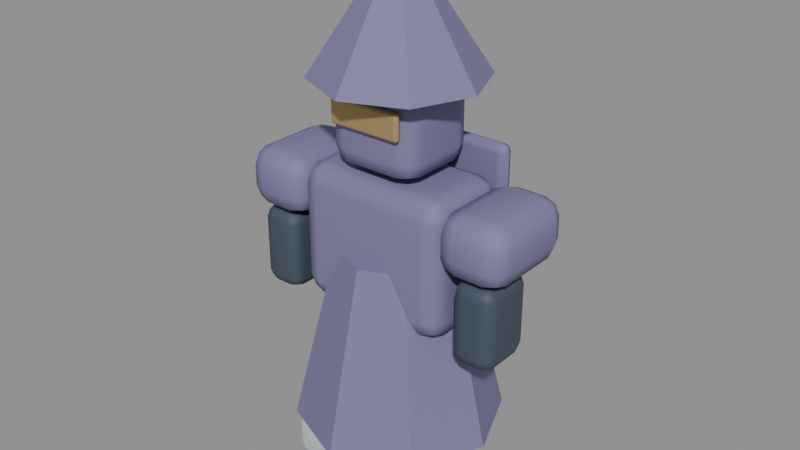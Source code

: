# Source: mage_animated.blend  (saved by Blender 5.0.119; exported with 4.5.12 LTS)
import bpy
from mathutils import Matrix  # noqa: F401  (used for matrix-valued properties, if any)

bpy.ops.wm.read_factory_settings(use_empty=True)
scene = bpy.context.scene
scene.name = 'RIFT_animated_mage'

# ---- materials (node trees are filled in below, after node groups)
mat_undersuit_004 = bpy.data.materials.new('Undersuit.004')
mat_undersuit_004.diffuse_color = (0.055, 0.075, 0.11, 1.0)
mat_weathered_brass_004 = bpy.data.materials.new('Weathered brass.004')
mat_weathered_brass_004.diffuse_color = (0.54, 0.39, 0.18, 1.0)
mat_mage_armor_001 = bpy.data.materials.new('mage armor.001')
mat_mage_armor_001.diffuse_color = (0.2, 0.18, 0.34, 1.0)
mat_ivory_armor_004 = bpy.data.materials.new('Ivory armor.004')
mat_ivory_armor_004.diffuse_color = (0.68, 0.76, 0.79, 1.0)

# ---- material node trees
mat_undersuit_004.use_nodes = True; mat_undersuit_004.node_tree.nodes.clear()
_N = mat_undersuit_004.node_tree.nodes; _L = mat_undersuit_004.node_tree.links
n0 = _N.new('ShaderNodeBsdfPrincipled'); n0.name = 'Principled BSDF'; n0.location = (-200, 100)
n0.inputs[0].default_value = (0.055, 0.075, 0.11, 1.0)
n0.inputs[2].default_value = 0.65
n1 = _N.new('ShaderNodeOutputMaterial'); n1.name = 'Material Output'; n1.location = (200, 100)
_L.new(n0.outputs[0], n1.inputs[0])
n1.is_active_output = True
mat_weathered_brass_004.use_nodes = True; mat_weathered_brass_004.node_tree.nodes.clear()
_N = mat_weathered_brass_004.node_tree.nodes; _L = mat_weathered_brass_004.node_tree.links
n0 = _N.new('ShaderNodeBsdfPrincipled'); n0.name = 'Principled BSDF'; n0.location = (-200, 100)
n0.inputs[0].default_value = (0.54, 0.39, 0.18, 1.0)
n0.inputs[1].default_value = 0.6
n0.inputs[2].default_value = 0.65
n1 = _N.new('ShaderNodeOutputMaterial'); n1.name = 'Material Output'; n1.location = (200, 100)
_L.new(n0.outputs[0], n1.inputs[0])
n1.is_active_output = True
mat_mage_armor_001.use_nodes = True; mat_mage_armor_001.node_tree.nodes.clear()
_N = mat_mage_armor_001.node_tree.nodes; _L = mat_mage_armor_001.node_tree.links
n0 = _N.new('ShaderNodeBsdfPrincipled'); n0.name = 'Principled BSDF'; n0.location = (-200, 100)
n0.inputs[0].default_value = (0.2, 0.18, 0.34, 1.0)
n0.inputs[2].default_value = 0.75
n1 = _N.new('ShaderNodeOutputMaterial'); n1.name = 'Material Output'; n1.location = (200, 100)
_L.new(n0.outputs[0], n1.inputs[0])
n1.is_active_output = True
mat_ivory_armor_004.use_nodes = True; mat_ivory_armor_004.node_tree.nodes.clear()
_N = mat_ivory_armor_004.node_tree.nodes; _L = mat_ivory_armor_004.node_tree.links
n0 = _N.new('ShaderNodeBsdfPrincipled'); n0.name = 'Principled BSDF'; n0.location = (-200, 100)
n0.inputs[0].default_value = (0.68, 0.76, 0.79, 1.0)
n0.inputs[1].default_value = 0.4
n0.inputs[2].default_value = 0.65
n1 = _N.new('ShaderNodeOutputMaterial'); n1.name = 'Material Output'; n1.location = (200, 100)
_L.new(n0.outputs[0], n1.inputs[0])
n1.is_active_output = True

# ---- meshes
me_cube_100 = bpy.data.meshes.new('Cube.100')
me_cube_100.from_pydata([(-0.24, -0.18, -0.11), (-0.24, -0.18, 0.11), (-0.24, 0.18, -0.11), (-0.24, 0.18, 0.11), (0.24, -0.18, -0.11), (0.24, -0.18, 0.11), (0.24, 0.18, -0.11), (0.24, 0.18, 0.11)], [], [(0, 1, 3, 2), (2, 3, 7, 6), (6, 7, 5, 4), (4, 5, 1, 0), (2, 6, 4, 0), (7, 3, 1, 5)])
_uv = me_cube_100.uv_layers.new(name='UVMap')
_uv.uv.foreach_set('vector', [0.375, 0.0, 0.625, 0.0, 0.625, 0.25, 0.375, 0.25, 0.375, 0.25, 0.625, 0.25, 0.625, 0.5, 0.375, 0.5, 0.375, 0.5, 0.625, 0.5, 0.625, 0.75, 0.375, 0.75, 0.375, 0.75, 0.625, 0.75, 0.625, 1.0, 0.375, 1.0, 0.125, 0.5, 0.375, 0.5, 0.375, 0.75, 0.125, 0.75, 0.625, 0.5, 0.875, 0.5, 0.875, 0.75, 0.625, 0.75])
me_cube_100.materials.append(mat_undersuit_004)
me_cube_100.update()
me_cube_101 = bpy.data.meshes.new('Cube.101')
me_cube_101.from_pydata([(-0.18, -0.0175, -0.065), (-0.18, -0.0175, 0.065), (-0.18, 0.0175, -0.065), (-0.18, 0.0175, 0.065), (0.18, -0.0175, -0.065), (0.18, -0.0175, 0.065), (0.18, 0.0175, -0.065), (0.18, 0.0175, 0.065)], [], [(0, 1, 3, 2), (2, 3, 7, 6), (6, 7, 5, 4), (4, 5, 1, 0), (2, 6, 4, 0), (7, 3, 1, 5)])
_uv = me_cube_101.uv_layers.new(name='UVMap')
_uv.uv.foreach_set('vector', [0.375, 0.0, 0.625, 0.0, 0.625, 0.25, 0.375, 0.25, 0.375, 0.25, 0.625, 0.25, 0.625, 0.5, 0.375, 0.5, 0.375, 0.5, 0.625, 0.5, 0.625, 0.75, 0.375, 0.75, 0.375, 0.75, 0.625, 0.75, 0.625, 1.0, 0.375, 1.0, 0.125, 0.5, 0.375, 0.5, 0.375, 0.75, 0.125, 0.75, 0.625, 0.5, 0.875, 0.5, 0.875, 0.75, 0.625, 0.75])
me_cube_101.materials.append(mat_weathered_brass_004)
me_cube_101.update()
me_cube_102 = bpy.data.meshes.new('Cube.102')
me_cube_102.from_pydata([(-0.17, -0.25, -0.15), (-0.17, -0.25, 0.15), (-0.17, 0.25, -0.15), (-0.17, 0.25, 0.15), (0.17, -0.25, -0.15), (0.17, -0.25, 0.15), (0.17, 0.25, -0.15), (0.17, 0.25, 0.15)], [], [(0, 1, 3, 2), (2, 3, 7, 6), (6, 7, 5, 4), (4, 5, 1, 0), (2, 6, 4, 0), (7, 3, 1, 5)])
_uv = me_cube_102.uv_layers.new(name='UVMap')
_uv.uv.foreach_set('vector', [0.375, 0.0, 0.625, 0.0, 0.625, 0.25, 0.375, 0.25, 0.375, 0.25, 0.625, 0.25, 0.625, 0.5, 0.375, 0.5, 0.375, 0.5, 0.625, 0.5, 0.625, 0.75, 0.375, 0.75, 0.375, 0.75, 0.625, 0.75, 0.625, 1.0, 0.375, 1.0, 0.125, 0.5, 0.375, 0.5, 0.375, 0.75, 0.125, 0.75, 0.625, 0.5, 0.875, 0.5, 0.875, 0.75, 0.625, 0.75])
me_cube_102.materials.append(mat_mage_armor_001)
me_cube_102.update()
me_cube_103 = bpy.data.meshes.new('Cube.103')
me_cube_103.from_pydata([(-0.17, -0.25, -0.15), (-0.17, -0.25, 0.15), (-0.17, 0.25, -0.15), (-0.17, 0.25, 0.15), (0.17, -0.25, -0.15), (0.17, -0.25, 0.15), (0.17, 0.25, -0.15), (0.17, 0.25, 0.15)], [], [(0, 1, 3, 2), (2, 3, 7, 6), (6, 7, 5, 4), (4, 5, 1, 0), (2, 6, 4, 0), (7, 3, 1, 5)])
_uv = me_cube_103.uv_layers.new(name='UVMap')
_uv.uv.foreach_set('vector', [0.375, 0.0, 0.625, 0.0, 0.625, 0.25, 0.375, 0.25, 0.375, 0.25, 0.625, 0.25, 0.625, 0.5, 0.375, 0.5, 0.375, 0.5, 0.625, 0.5, 0.625, 0.75, 0.375, 0.75, 0.375, 0.75, 0.625, 0.75, 0.625, 1.0, 0.375, 1.0, 0.125, 0.5, 0.375, 0.5, 0.375, 0.75, 0.125, 0.75, 0.625, 0.5, 0.875, 0.5, 0.875, 0.75, 0.625, 0.75])
me_cube_103.materials.append(mat_mage_armor_001)
me_cube_103.update()
me_cone_004 = bpy.data.meshes.new('Cone.004')
me_cone_004.from_pydata([(0.0, 0.5, -0.44), (0.0, 0.29, 0.44), (0.3536, 0.3536, -0.44), (0.2051, 0.2051, 0.44), (0.5, 0.0, -0.44), (0.29, 0.0, 0.44), (0.3536, -0.3536, -0.44), (0.2051, -0.2051, 0.44), (0.0, -0.5, -0.44), (0.0, -0.29, 0.44), (-0.3536, -0.3536, -0.44), (-0.2051, -0.2051, 0.44), (-0.5, 0.0, -0.44), (-0.29, 0.0, 0.44), (-0.3536, 0.3536, -0.44), (-0.2051, 0.2051, 0.44)], [], [(0, 1, 3, 2), (2, 3, 5, 4), (4, 5, 7, 6), (6, 7, 9, 8), (8, 9, 11, 10), (10, 11, 13, 12), (3, 1, 15, 13, 11, 9, 7, 5), (12, 13, 15, 14), (14, 15, 1, 0), (0, 2, 4, 6, 8, 10, 12, 14)])
_uv = me_cone_004.uv_layers.new(name='UVMap')
_uv.uv.foreach_set('vector', [1.0, 0.5, 1.0, 1.0, 0.875, 1.0, 0.875, 0.5, 0.875, 0.5, 0.875, 1.0, 0.75, 1.0, 0.75, 0.5, 0.75, 0.5, 0.75, 1.0, 0.625, 1.0, 0.625, 0.5, 0.625, 0.5, 0.625, 1.0, 0.5, 1.0, 0.5, 0.5, 0.5, 0.5, 0.5, 1.0, 0.375, 1.0, 0.375, 0.5, 0.375, 0.5, 0.375, 1.0, 0.25, 1.0, 0.25, 0.5, 0.4197, 0.4197, 0.25, 0.49, 0.08029, 0.4197, 0.01, 0.25, 0.08029, 0.08029, 0.25, 0.01, 0.4197, 0.08029, 0.49, 0.25, 0.25, 0.5, 0.25, 1.0, 0.125, 1.0, 0.125, 0.5, 0.125, 0.5, 0.125, 1.0, 0.0, 1.0, 0.0, 0.5, 0.75, 0.49, 0.9197, 0.4197, 0.99, 0.25, 0.9197, 0.08029, 0.75, 0.01, 0.5803, 0.08029, 0.51, 0.25, 0.5803, 0.4197])
me_cone_004.materials.append(mat_mage_armor_001)
me_cone_004.update()
me_cube_104 = bpy.data.meshes.new('Cube.104')
me_cube_104.from_pydata([(-0.37, -0.04, -0.475), (-0.37, -0.04, 0.475), (-0.37, 0.04, -0.475), (-0.37, 0.04, 0.475), (0.37, -0.04, -0.475), (0.37, -0.04, 0.475), (0.37, 0.04, -0.475), (0.37, 0.04, 0.475)], [], [(0, 1, 3, 2), (2, 3, 7, 6), (6, 7, 5, 4), (4, 5, 1, 0), (2, 6, 4, 0), (7, 3, 1, 5)])
_uv = me_cube_104.uv_layers.new(name='UVMap')
_uv.uv.foreach_set('vector', [0.375, 0.0, 0.625, 0.0, 0.625, 0.25, 0.375, 0.25, 0.375, 0.25, 0.625, 0.25, 0.625, 0.5, 0.375, 0.5, 0.375, 0.5, 0.625, 0.5, 0.625, 0.75, 0.375, 0.75, 0.375, 0.75, 0.625, 0.75, 0.625, 1.0, 0.375, 1.0, 0.125, 0.5, 0.375, 0.5, 0.375, 0.75, 0.125, 0.75, 0.625, 0.5, 0.875, 0.5, 0.875, 0.75, 0.625, 0.75])
me_cube_104.materials.append(mat_mage_armor_001)
me_cube_104.update()
me_cone_005 = bpy.data.meshes.new('Cone.005')
me_cone_005.from_pydata([(0.0, 0.4, -0.275), (0.0, 0.04, 0.275), (0.2828, 0.2828, -0.275), (0.02828, 0.02828, 0.275), (0.4, 0.0, -0.275), (0.04, 0.0, 0.275), (0.2828, -0.2828, -0.275), (0.02828, -0.02828, 0.275), (0.0, -0.4, -0.275), (0.0, -0.04, 0.275), (-0.2828, -0.2828, -0.275), (-0.02828, -0.02828, 0.275), (-0.4, 0.0, -0.275), (-0.04, 0.0, 0.275), (-0.2828, 0.2828, -0.275), (-0.02828, 0.02828, 0.275)], [], [(0, 1, 3, 2), (2, 3, 5, 4), (4, 5, 7, 6), (6, 7, 9, 8), (8, 9, 11, 10), (10, 11, 13, 12), (3, 1, 15, 13, 11, 9, 7, 5), (12, 13, 15, 14), (14, 15, 1, 0), (0, 2, 4, 6, 8, 10, 12, 14)])
_uv = me_cone_005.uv_layers.new(name='UVMap')
_uv.uv.foreach_set('vector', [1.0, 0.5, 1.0, 1.0, 0.875, 1.0, 0.875, 0.5, 0.875, 0.5, 0.875, 1.0, 0.75, 1.0, 0.75, 0.5, 0.75, 0.5, 0.75, 1.0, 0.625, 1.0, 0.625, 0.5, 0.625, 0.5, 0.625, 1.0, 0.5, 1.0, 0.5, 0.5, 0.5, 0.5, 0.5, 1.0, 0.375, 1.0, 0.375, 0.5, 0.375, 0.5, 0.375, 1.0, 0.25, 1.0, 0.25, 0.5, 0.4197, 0.4197, 0.25, 0.49, 0.08029, 0.4197, 0.01, 0.25, 0.08029, 0.08029, 0.25, 0.01, 0.4197, 0.08029, 0.49, 0.25, 0.25, 0.5, 0.25, 1.0, 0.125, 1.0, 0.125, 0.5, 0.125, 0.5, 0.125, 1.0, 0.0, 1.0, 0.0, 0.5, 0.75, 0.49, 0.9197, 0.4197, 0.99, 0.25, 0.9197, 0.08029, 0.75, 0.01, 0.5803, 0.08029, 0.51, 0.25, 0.5803, 0.4197])
me_cone_005.materials.append(mat_mage_armor_001)
me_cone_005.update()
me_cube_105 = bpy.data.meshes.new('Cube.105')
me_cube_105.from_pydata([(-0.12, -0.14, -0.325), (-0.12, -0.14, 0.325), (-0.12, 0.14, -0.325), (-0.12, 0.14, 0.325), (0.12, -0.14, -0.325), (0.12, -0.14, 0.325), (0.12, 0.14, -0.325), (0.12, 0.14, 0.325)], [], [(0, 1, 3, 2), (2, 3, 7, 6), (6, 7, 5, 4), (4, 5, 1, 0), (2, 6, 4, 0), (7, 3, 1, 5)])
_uv = me_cube_105.uv_layers.new(name='UVMap')
_uv.uv.foreach_set('vector', [0.375, 0.0, 0.625, 0.0, 0.625, 0.25, 0.375, 0.25, 0.375, 0.25, 0.625, 0.25, 0.625, 0.5, 0.375, 0.5, 0.375, 0.5, 0.625, 0.5, 0.625, 0.75, 0.375, 0.75, 0.375, 0.75, 0.625, 0.75, 0.625, 1.0, 0.375, 1.0, 0.125, 0.5, 0.375, 0.5, 0.375, 0.75, 0.125, 0.75, 0.625, 0.5, 0.875, 0.5, 0.875, 0.75, 0.625, 0.75])
me_cube_105.materials.append(mat_undersuit_004)
me_cube_105.update()
me_cube_106 = bpy.data.meshes.new('Cube.106')
me_cube_106.from_pydata([(-0.12, -0.14, -0.325), (-0.12, -0.14, 0.325), (-0.12, 0.14, -0.325), (-0.12, 0.14, 0.325), (0.12, -0.14, -0.325), (0.12, -0.14, 0.325), (0.12, 0.14, -0.325), (0.12, 0.14, 0.325)], [], [(0, 1, 3, 2), (2, 3, 7, 6), (6, 7, 5, 4), (4, 5, 1, 0), (2, 6, 4, 0), (7, 3, 1, 5)])
_uv = me_cube_106.uv_layers.new(name='UVMap')
_uv.uv.foreach_set('vector', [0.375, 0.0, 0.625, 0.0, 0.625, 0.25, 0.375, 0.25, 0.375, 0.25, 0.625, 0.25, 0.625, 0.5, 0.375, 0.5, 0.375, 0.5, 0.625, 0.5, 0.625, 0.75, 0.375, 0.75, 0.375, 0.75, 0.625, 0.75, 0.625, 1.0, 0.375, 1.0, 0.125, 0.5, 0.375, 0.5, 0.375, 0.75, 0.125, 0.75, 0.625, 0.5, 0.875, 0.5, 0.875, 0.75, 0.625, 0.75])
me_cube_106.materials.append(mat_undersuit_004)
me_cube_106.update()
me_cube_107 = bpy.data.meshes.new('Cube.107')
me_cube_107.from_pydata([(-0.23, -0.215, -0.235), (-0.23, -0.215, 0.235), (-0.23, 0.215, -0.235), (-0.23, 0.215, 0.235), (0.23, -0.215, -0.235), (0.23, -0.215, 0.235), (0.23, 0.215, -0.235), (0.23, 0.215, 0.235)], [], [(0, 1, 3, 2), (2, 3, 7, 6), (6, 7, 5, 4), (4, 5, 1, 0), (2, 6, 4, 0), (7, 3, 1, 5)])
_uv = me_cube_107.uv_layers.new(name='UVMap')
_uv.uv.foreach_set('vector', [0.375, 0.0, 0.625, 0.0, 0.625, 0.25, 0.375, 0.25, 0.375, 0.25, 0.625, 0.25, 0.625, 0.5, 0.375, 0.5, 0.375, 0.5, 0.625, 0.5, 0.625, 0.75, 0.375, 0.75, 0.375, 0.75, 0.625, 0.75, 0.625, 1.0, 0.375, 1.0, 0.125, 0.5, 0.375, 0.5, 0.375, 0.75, 0.125, 0.75, 0.625, 0.5, 0.875, 0.5, 0.875, 0.75, 0.625, 0.75])
me_cube_107.materials.append(mat_mage_armor_001)
me_cube_107.update()
me_cube_108 = bpy.data.meshes.new('Cube.108')
me_cube_108.from_pydata([(-0.39, -0.235, -0.335), (-0.39, -0.235, 0.335), (-0.39, 0.235, -0.335), (-0.39, 0.235, 0.335), (0.39, -0.235, -0.335), (0.39, -0.235, 0.335), (0.39, 0.235, -0.335), (0.39, 0.235, 0.335)], [], [(0, 1, 3, 2), (2, 3, 7, 6), (6, 7, 5, 4), (4, 5, 1, 0), (2, 6, 4, 0), (7, 3, 1, 5)])
_uv = me_cube_108.uv_layers.new(name='UVMap')
_uv.uv.foreach_set('vector', [0.375, 0.0, 0.625, 0.0, 0.625, 0.25, 0.375, 0.25, 0.375, 0.25, 0.625, 0.25, 0.625, 0.5, 0.375, 0.5, 0.375, 0.5, 0.625, 0.5, 0.625, 0.75, 0.375, 0.75, 0.375, 0.75, 0.625, 0.75, 0.625, 1.0, 0.375, 1.0, 0.125, 0.5, 0.375, 0.5, 0.375, 0.75, 0.125, 0.75, 0.625, 0.5, 0.875, 0.5, 0.875, 0.75, 0.625, 0.75])
me_cube_108.materials.append(mat_mage_armor_001)
me_cube_108.update()
me_cube_109 = bpy.data.meshes.new('Cube.109')
me_cube_109.from_pydata([(-0.15, -0.24, -0.12), (-0.15, -0.24, 0.12), (-0.15, 0.24, -0.12), (-0.15, 0.24, 0.12), (0.15, -0.24, -0.12), (0.15, -0.24, 0.12), (0.15, 0.24, -0.12), (0.15, 0.24, 0.12)], [], [(0, 1, 3, 2), (2, 3, 7, 6), (6, 7, 5, 4), (4, 5, 1, 0), (2, 6, 4, 0), (7, 3, 1, 5)])
_uv = me_cube_109.uv_layers.new(name='UVMap')
_uv.uv.foreach_set('vector', [0.375, 0.0, 0.625, 0.0, 0.625, 0.25, 0.375, 0.25, 0.375, 0.25, 0.625, 0.25, 0.625, 0.5, 0.375, 0.5, 0.375, 0.5, 0.625, 0.5, 0.625, 0.75, 0.375, 0.75, 0.375, 0.75, 0.625, 0.75, 0.625, 1.0, 0.375, 1.0, 0.125, 0.5, 0.375, 0.5, 0.375, 0.75, 0.125, 0.75, 0.625, 0.5, 0.875, 0.5, 0.875, 0.75, 0.625, 0.75])
me_cube_109.materials.append(mat_ivory_armor_004)
me_cube_109.update()
me_cube_110 = bpy.data.meshes.new('Cube.110')
me_cube_110.from_pydata([(-0.15, -0.24, -0.12), (-0.15, -0.24, 0.12), (-0.15, 0.24, -0.12), (-0.15, 0.24, 0.12), (0.15, -0.24, -0.12), (0.15, -0.24, 0.12), (0.15, 0.24, -0.12), (0.15, 0.24, 0.12)], [], [(0, 1, 3, 2), (2, 3, 7, 6), (6, 7, 5, 4), (4, 5, 1, 0), (2, 6, 4, 0), (7, 3, 1, 5)])
_uv = me_cube_110.uv_layers.new(name='UVMap')
_uv.uv.foreach_set('vector', [0.375, 0.0, 0.625, 0.0, 0.625, 0.25, 0.375, 0.25, 0.375, 0.25, 0.625, 0.25, 0.625, 0.5, 0.375, 0.5, 0.375, 0.5, 0.625, 0.5, 0.625, 0.75, 0.375, 0.75, 0.375, 0.75, 0.625, 0.75, 0.625, 1.0, 0.375, 1.0, 0.125, 0.5, 0.375, 0.5, 0.375, 0.75, 0.125, 0.75, 0.625, 0.5, 0.875, 0.5, 0.875, 0.75, 0.625, 0.75])
me_cube_110.materials.append(mat_ivory_armor_004)
me_cube_110.update()
me_cube_111 = bpy.data.meshes.new('Cube.111')
me_cube_111.from_pydata([(-0.105, -0.14, -0.2), (-0.105, -0.14, 0.2), (-0.105, 0.14, -0.2), (-0.105, 0.14, 0.2), (0.105, -0.14, -0.2), (0.105, -0.14, 0.2), (0.105, 0.14, -0.2), (0.105, 0.14, 0.2)], [], [(0, 1, 3, 2), (2, 3, 7, 6), (6, 7, 5, 4), (4, 5, 1, 0), (2, 6, 4, 0), (7, 3, 1, 5)])
_uv = me_cube_111.uv_layers.new(name='UVMap')
_uv.uv.foreach_set('vector', [0.375, 0.0, 0.625, 0.0, 0.625, 0.25, 0.375, 0.25, 0.375, 0.25, 0.625, 0.25, 0.625, 0.5, 0.375, 0.5, 0.375, 0.5, 0.625, 0.5, 0.625, 0.75, 0.375, 0.75, 0.375, 0.75, 0.625, 0.75, 0.625, 1.0, 0.375, 1.0, 0.125, 0.5, 0.375, 0.5, 0.375, 0.75, 0.125, 0.75, 0.625, 0.5, 0.875, 0.5, 0.875, 0.75, 0.625, 0.75])
me_cube_111.materials.append(mat_undersuit_004)
me_cube_111.update()
me_cube_112 = bpy.data.meshes.new('Cube.112')
me_cube_112.from_pydata([(-0.105, -0.14, -0.2), (-0.105, -0.14, 0.2), (-0.105, 0.14, -0.2), (-0.105, 0.14, 0.2), (0.105, -0.14, -0.2), (0.105, -0.14, 0.2), (0.105, 0.14, -0.2), (0.105, 0.14, 0.2)], [], [(0, 1, 3, 2), (2, 3, 7, 6), (6, 7, 5, 4), (4, 5, 1, 0), (2, 6, 4, 0), (7, 3, 1, 5)])
_uv = me_cube_112.uv_layers.new(name='UVMap')
_uv.uv.foreach_set('vector', [0.375, 0.0, 0.625, 0.0, 0.625, 0.25, 0.375, 0.25, 0.375, 0.25, 0.625, 0.25, 0.625, 0.5, 0.375, 0.5, 0.375, 0.5, 0.625, 0.5, 0.625, 0.75, 0.375, 0.75, 0.375, 0.75, 0.625, 0.75, 0.625, 1.0, 0.375, 1.0, 0.125, 0.5, 0.375, 0.5, 0.375, 0.75, 0.125, 0.75, 0.625, 0.5, 0.875, 0.5, 0.875, 0.75, 0.625, 0.75])
me_cube_112.materials.append(mat_undersuit_004)
me_cube_112.update()
arm_mage_skeleton = bpy.data.armatures.new('mage_skeleton')  # bones are not reproduced

# ---- objects
ob_waist_004 = bpy.data.objects.new('Waist.004', me_cube_100)
ob_visor_004 = bpy.data.objects.new('Visor.004', me_cube_101)
ob_shoulder_008 = bpy.data.objects.new('Shoulder.008', me_cube_102)
ob_shoulder_009 = bpy.data.objects.new('Shoulder.009', me_cube_103)
ob_robe_001 = bpy.data.objects.new('Robe.001', me_cone_004)
ob_mantle_001 = bpy.data.objects.new('Mantle.001', me_cube_104)
ob_mage_hood_001 = bpy.data.objects.new('Mage hood.001', me_cone_005)
ob_leg_008 = bpy.data.objects.new('Leg.008', me_cube_105)
ob_leg_009 = bpy.data.objects.new('Leg.009', me_cube_106)
ob_helmet_004 = bpy.data.objects.new('Helmet.004', me_cube_107)
ob_chest_004 = bpy.data.objects.new('Chest.004', me_cube_108)
ob_boot_008 = bpy.data.objects.new('Boot.008', me_cube_109)
ob_boot_009 = bpy.data.objects.new('Boot.009', me_cube_110)
ob_arm_008 = bpy.data.objects.new('Arm.008', me_cube_111)
ob_arm_009 = bpy.data.objects.new('Arm.009', me_cube_112)
ob_rig_001 = bpy.data.objects.new('Rig.001', arm_mage_skeleton)

# ---- transforms, parenting, visibility, modifiers, constraints
ob_waist_004.parent = ob_rig_001
ob_waist_004.location = (0.0, 0.0, 0.77)
_vg = ob_waist_004.vertex_groups.new(name='pelvis')
_vg.add([0, 1, 2, 3, 4, 5, 6, 7], 1.0, 'REPLACE')
_m = ob_waist_004.modifiers.new('Soft machined edges', 'BEVEL')
_m.segments = 2
_m = ob_waist_004.modifiers.new('Normals', 'WEIGHTED_NORMAL')
_m = ob_waist_004.modifiers.new('Skeletal deformation', 'ARMATURE')
_m.object = ob_rig_001
ob_visor_004.parent = ob_rig_001
ob_visor_004.location = (0.0, -0.225, 1.83)
_vg = ob_visor_004.vertex_groups.new(name='head')
_vg.add([0, 1, 2, 3, 4, 5, 6, 7], 1.0, 'REPLACE')
_m = ob_visor_004.modifiers.new('Soft machined edges', 'BEVEL')
_m.width = 0.02
_m.width_pct = 0.02
_m.segments = 2
_m = ob_visor_004.modifiers.new('Normals', 'WEIGHTED_NORMAL')
_m = ob_visor_004.modifiers.new('Skeletal deformation', 'ARMATURE')
_m.object = ob_rig_001
ob_shoulder_008.parent = ob_rig_001
ob_shoulder_008.location = (-0.5405, 0.0, 1.38)
_vg = ob_shoulder_008.vertex_groups.new(name='upper_arm_l')
_vg.add([0, 1, 2, 3, 4, 5, 6, 7], 1.0, 'REPLACE')
_m = ob_shoulder_008.modifiers.new('Soft machined edges', 'BEVEL')
_m.segments = 2
_m = ob_shoulder_008.modifiers.new('Normals', 'WEIGHTED_NORMAL')
_m = ob_shoulder_008.modifiers.new('Skeletal deformation', 'ARMATURE')
_m.object = ob_rig_001
ob_shoulder_009.parent = ob_rig_001
ob_shoulder_009.location = (0.5405, 0.0, 1.38)
_vg = ob_shoulder_009.vertex_groups.new(name='upper_arm_r')
_vg.add([0, 1, 2, 3, 4, 5, 6, 7], 1.0, 'REPLACE')
_m = ob_shoulder_009.modifiers.new('Soft machined edges', 'BEVEL')
_m.segments = 2
_m = ob_shoulder_009.modifiers.new('Normals', 'WEIGHTED_NORMAL')
_m = ob_shoulder_009.modifiers.new('Skeletal deformation', 'ARMATURE')
_m.object = ob_rig_001
ob_robe_001.parent = ob_rig_001
ob_robe_001.location = (0.0, 0.0, 0.71)
_vg = ob_robe_001.vertex_groups.new(name='pelvis')
_vg.add([0, 1, 2, 3, 4, 5, 6, 7, 8, 9, 10, 11, 12, 13, 14, 15], 1.0, 'REPLACE')
_m = ob_robe_001.modifiers.new('Skeletal deformation', 'ARMATURE')
_m.object = ob_rig_001
ob_mantle_001.parent = ob_rig_001
ob_mantle_001.location = (0.0, 0.29, 1.17)
_vg = ob_mantle_001.vertex_groups.new(name='chest')
_vg.add([0, 1, 2, 3, 4, 5, 6, 7], 1.0, 'REPLACE')
_m = ob_mantle_001.modifiers.new('Bevel', 'BEVEL')
_m.width = 0.045
_m.width_pct = 0.045
_m.segments = 2
_m = ob_mantle_001.modifiers.new('Normals', 'WEIGHTED_NORMAL')
_m = ob_mantle_001.modifiers.new('Skeletal deformation', 'ARMATURE')
_m.object = ob_rig_001
ob_mage_hood_001.parent = ob_rig_001
ob_mage_hood_001.location = (0.0, 0.0, 2.23)
_vg = ob_mage_hood_001.vertex_groups.new(name='head')
_vg.add([0, 1, 2, 3, 4, 5, 6, 7, 8, 9, 10, 11, 12, 13, 14, 15], 1.0, 'REPLACE')
_m = ob_mage_hood_001.modifiers.new('Skeletal deformation', 'ARMATURE')
_m.object = ob_rig_001
ob_leg_008.parent = ob_rig_001
ob_leg_008.location = (-0.23, 0.0, 0.43)
_vg = ob_leg_008.vertex_groups.new(name='thigh_l')
for _i, _w in zip([0, 1, 2, 3, 4, 5, 6, 7], [0.0, 1.0, 0.0, 1.0, 0.0, 1.0, 0.0, 1.0]): _vg.add([_i], _w, 'REPLACE')
_vg = ob_leg_008.vertex_groups.new(name='shin_l')
for _i, _w in zip([0, 1, 2, 3, 4, 5, 6, 7], [1.0, 0.0, 1.0, 0.0, 1.0, 0.0, 1.0, 0.0]): _vg.add([_i], _w, 'REPLACE')
_m = ob_leg_008.modifiers.new('Soft machined edges', 'BEVEL')
_m.width = 0.06
_m.width_pct = 0.06
_m.segments = 2
_m = ob_leg_008.modifiers.new('Normals', 'WEIGHTED_NORMAL')
_m = ob_leg_008.modifiers.new('Skeletal deformation', 'ARMATURE')
_m.object = ob_rig_001
ob_leg_009.parent = ob_rig_001
ob_leg_009.location = (0.23, 0.0, 0.43)
_vg = ob_leg_009.vertex_groups.new(name='thigh_r')
for _i, _w in zip([0, 1, 2, 3, 4, 5, 6, 7], [0.0, 1.0, 0.0, 1.0, 0.0, 1.0, 0.0, 1.0]): _vg.add([_i], _w, 'REPLACE')
_vg = ob_leg_009.vertex_groups.new(name='shin_r')
for _i, _w in zip([0, 1, 2, 3, 4, 5, 6, 7], [1.0, 0.0, 1.0, 0.0, 1.0, 0.0, 1.0, 0.0]): _vg.add([_i], _w, 'REPLACE')
_m = ob_leg_009.modifiers.new('Soft machined edges', 'BEVEL')
_m.width = 0.06
_m.width_pct = 0.06
_m.segments = 2
_m = ob_leg_009.modifiers.new('Normals', 'WEIGHTED_NORMAL')
_m = ob_leg_009.modifiers.new('Skeletal deformation', 'ARMATURE')
_m.object = ob_rig_001
ob_helmet_004.parent = ob_rig_001
ob_helmet_004.location = (0.0, 0.0, 1.79)
_vg = ob_helmet_004.vertex_groups.new(name='head')
_vg.add([0, 1, 2, 3, 4, 5, 6, 7], 1.0, 'REPLACE')
_m = ob_helmet_004.modifiers.new('Soft machined edges', 'BEVEL')
_m.segments = 2
_m = ob_helmet_004.modifiers.new('Normals', 'WEIGHTED_NORMAL')
_m = ob_helmet_004.modifiers.new('Skeletal deformation', 'ARMATURE')
_m.object = ob_rig_001
ob_chest_004.parent = ob_rig_001
ob_chest_004.location = (0.0, 0.0, 1.2)
_vg = ob_chest_004.vertex_groups.new(name='chest')
_vg.add([0, 1, 2, 3, 4, 5, 6, 7], 1.0, 'REPLACE')
_m = ob_chest_004.modifiers.new('Soft machined edges', 'BEVEL')
_m.segments = 2
_m = ob_chest_004.modifiers.new('Normals', 'WEIGHTED_NORMAL')
_m = ob_chest_004.modifiers.new('Skeletal deformation', 'ARMATURE')
_m.object = ob_rig_001
ob_boot_008.parent = ob_rig_001
ob_boot_008.location = (-0.23, -0.1, 0.12)
_vg = ob_boot_008.vertex_groups.new(name='foot_l')
_vg.add([0, 1, 2, 3, 4, 5, 6, 7], 1.0, 'REPLACE')
_m = ob_boot_008.modifiers.new('Soft machined edges', 'BEVEL')
_m.width = 0.06
_m.width_pct = 0.06
_m.segments = 2
_m = ob_boot_008.modifiers.new('Normals', 'WEIGHTED_NORMAL')
_m = ob_boot_008.modifiers.new('Skeletal deformation', 'ARMATURE')
_m.object = ob_rig_001
ob_boot_009.parent = ob_rig_001
ob_boot_009.location = (0.23, -0.1, 0.12)
_vg = ob_boot_009.vertex_groups.new(name='foot_r')
_vg.add([0, 1, 2, 3, 4, 5, 6, 7], 1.0, 'REPLACE')
_m = ob_boot_009.modifiers.new('Soft machined edges', 'BEVEL')
_m.width = 0.06
_m.width_pct = 0.06
_m.segments = 2
_m = ob_boot_009.modifiers.new('Normals', 'WEIGHTED_NORMAL')
_m = ob_boot_009.modifiers.new('Skeletal deformation', 'ARMATURE')
_m.object = ob_rig_001
ob_arm_008.parent = ob_rig_001
ob_arm_008.location = (-0.552, -0.08, 1.03)
_vg = ob_arm_008.vertex_groups.new(name='forearm_l')
_vg.add([0, 1, 2, 3, 4, 5, 6, 7], 1.0, 'REPLACE')
_m = ob_arm_008.modifiers.new('Soft machined edges', 'BEVEL')
_m.width = 0.06
_m.width_pct = 0.06
_m.segments = 2
_m = ob_arm_008.modifiers.new('Normals', 'WEIGHTED_NORMAL')
_m = ob_arm_008.modifiers.new('Skeletal deformation', 'ARMATURE')
_m.object = ob_rig_001
ob_arm_009.parent = ob_rig_001
ob_arm_009.location = (0.552, -0.08, 1.03)
_vg = ob_arm_009.vertex_groups.new(name='forearm_r')
_vg.add([0, 1, 2, 3, 4, 5, 6, 7], 1.0, 'REPLACE')
_m = ob_arm_009.modifiers.new('Soft machined edges', 'BEVEL')
_m.width = 0.06
_m.width_pct = 0.06
_m.segments = 2
_m = ob_arm_009.modifiers.new('Normals', 'WEIGHTED_NORMAL')
_m = ob_arm_009.modifiers.new('Skeletal deformation', 'ARMATURE')
_m.object = ob_rig_001
ob_rig_001.location = (0.0, 0.0, 0.0)

# ---- collection membership
scene.collection.objects.link(ob_waist_004)
scene.collection.objects.link(ob_visor_004)
scene.collection.objects.link(ob_shoulder_008)
scene.collection.objects.link(ob_shoulder_009)
scene.collection.objects.link(ob_robe_001)
scene.collection.objects.link(ob_mantle_001)
scene.collection.objects.link(ob_mage_hood_001)
scene.collection.objects.link(ob_leg_008)
scene.collection.objects.link(ob_leg_009)
scene.collection.objects.link(ob_helmet_004)
scene.collection.objects.link(ob_chest_004)
scene.collection.objects.link(ob_boot_008)
scene.collection.objects.link(ob_boot_009)
scene.collection.objects.link(ob_arm_008)
scene.collection.objects.link(ob_arm_009)
scene.collection.objects.link(ob_rig_001)

# ---- scene / render settings (as saved in the file)
scene.frame_start = 0; scene.frame_end = 60; scene.frame_set(0)
scene.render.engine = 'BLENDER_EEVEE_NEXT'
scene.render.image_settings.exr_codec = 'NONE'
scene.render.fps = 30
scene.render.use_bake_clear = False
scene.render.bake_margin = 0
scene.render.bake_bias = 0.0
scene.render.bake_samples = 0
scene.render.simplify_subdivision_render = 0
scene.render.simplify_child_particles_render = 0.0
scene.eevee.use_volume_custom_range = False
scene.eevee.gtao_distance = 0.0
scene.eevee.use_fast_gi = False
scene.view_settings.white_balance_temperature = 0.0
scene.view_settings.white_balance_tint = 0.0
scene.view_settings.white_balance_whitepoint = (2.97, 0.5193, -0.0414)
bpy.context.view_layer.update()

# ---- added for rendering (the .blend has no active camera and no usable light): camera, sun + grey world if the file has none
cam_auto = bpy.data.cameras.new('AutoCamera')
cam_auto.lens = 50.0
cam_auto.sensor_width = 36.0
cam_auto.clip_end = 1000.0
ob_auto_camera = bpy.data.objects.new('AutoCamera', cam_auto)
scene.collection.objects.link(ob_auto_camera)
ob_auto_camera.location = (2.82069, -3.38482, 3.50905)
ob_auto_camera.rotation_euler = (1.09748, -7.21219e-08, 0.694738)
scene.camera = ob_auto_camera
light_auto_sun = bpy.data.lights.new('AutoSun', 'SUN')
light_auto_sun.energy = 3.0
light_auto_sun.angle = 0.0523599
ob_auto_sun = bpy.data.objects.new('AutoSun', light_auto_sun)
scene.collection.objects.link(ob_auto_sun)
ob_auto_sun.rotation_euler = (0.872665, 0.174533, 0.523599)
if scene.world is None:
    world_auto = bpy.data.worlds.new('AutoWorld')
    world_auto.color = (0.3, 0.3, 0.3)
    scene.world = world_auto
bpy.context.view_layer.update()
